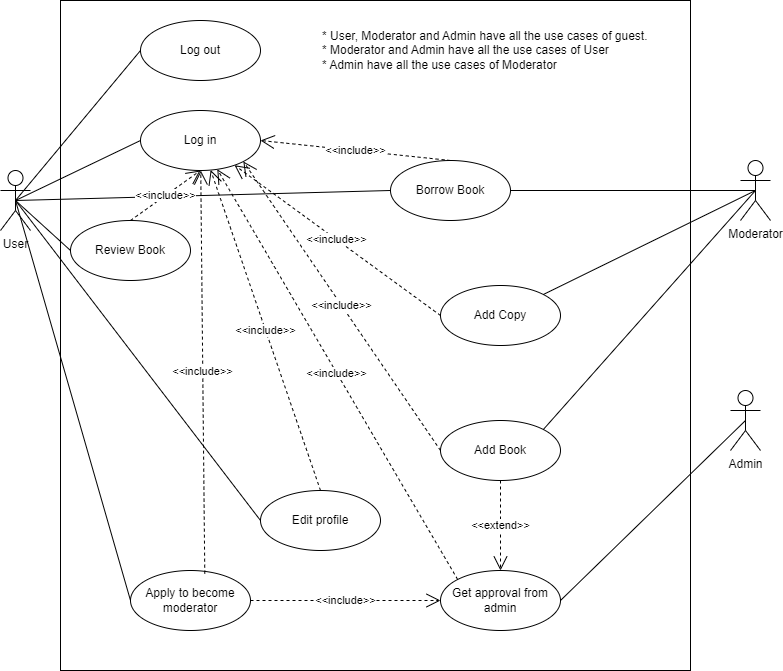

The diagram above was exported from draw.io. Its source (the exported page's mxGraphModel, read from the mxfile embedded in the PNG):
<mxGraphModel dx="1518" dy="709" grid="1" gridSize="10" guides="1" tooltips="1" connect="1" arrows="1" fold="1" page="1" pageScale="1" pageWidth="850" pageHeight="1100" math="0" shadow="0">
  <root>
    <mxCell id="0" />
    <mxCell id="1" parent="0" />
    <mxCell id="hs6IYKk6wgTjDF3D_3x3-1" value="" style="rounded=0;whiteSpace=wrap;html=1;" vertex="1" parent="1">
      <mxGeometry x="110" y="20" width="630" height="670" as="geometry" />
    </mxCell>
    <mxCell id="hs6IYKk6wgTjDF3D_3x3-2" value="User" style="shape=umlActor;verticalLabelPosition=bottom;verticalAlign=top;html=1;outlineConnect=0;" vertex="1" parent="1">
      <mxGeometry x="50" y="190" width="30" height="60" as="geometry" />
    </mxCell>
    <mxCell id="hs6IYKk6wgTjDF3D_3x3-3" value="Moderator" style="shape=umlActor;verticalLabelPosition=bottom;verticalAlign=top;html=1;outlineConnect=0;" vertex="1" parent="1">
      <mxGeometry x="790" y="180" width="30" height="60" as="geometry" />
    </mxCell>
    <mxCell id="hs6IYKk6wgTjDF3D_3x3-4" value="* User, Moderator and Admin have all the use cases of guest.&lt;div&gt;* Moderator and Admin have all the use cases of User&lt;/div&gt;&lt;div&gt;* Admin have all the use cases of Moderator&lt;/div&gt;" style="text;html=1;align=left;verticalAlign=middle;whiteSpace=wrap;rounded=0;" vertex="1" parent="1">
      <mxGeometry x="370" y="55" width="360" height="30" as="geometry" />
    </mxCell>
    <mxCell id="hs6IYKk6wgTjDF3D_3x3-5" value="Log in" style="ellipse;whiteSpace=wrap;html=1;" vertex="1" parent="1">
      <mxGeometry x="190" y="130" width="120" height="60" as="geometry" />
    </mxCell>
    <mxCell id="hs6IYKk6wgTjDF3D_3x3-6" value="" style="endArrow=none;html=1;rounded=0;exitX=0.5;exitY=0.5;exitDx=0;exitDy=0;exitPerimeter=0;entryX=0;entryY=0.5;entryDx=0;entryDy=0;" edge="1" parent="1" source="hs6IYKk6wgTjDF3D_3x3-2" target="hs6IYKk6wgTjDF3D_3x3-5">
      <mxGeometry width="50" height="50" relative="1" as="geometry">
        <mxPoint x="550" y="260" as="sourcePoint" />
        <mxPoint x="600" y="210" as="targetPoint" />
      </mxGeometry>
    </mxCell>
    <mxCell id="hs6IYKk6wgTjDF3D_3x3-7" value="Review Book" style="ellipse;whiteSpace=wrap;html=1;" vertex="1" parent="1">
      <mxGeometry x="120" y="240" width="120" height="60" as="geometry" />
    </mxCell>
    <mxCell id="hs6IYKk6wgTjDF3D_3x3-8" value="Borrow Book" style="ellipse;whiteSpace=wrap;html=1;" vertex="1" parent="1">
      <mxGeometry x="440" y="180" width="120" height="60" as="geometry" />
    </mxCell>
    <mxCell id="hs6IYKk6wgTjDF3D_3x3-10" value="" style="endArrow=none;html=1;rounded=0;exitX=0.5;exitY=0.5;exitDx=0;exitDy=0;exitPerimeter=0;entryX=0;entryY=0.5;entryDx=0;entryDy=0;" edge="1" parent="1" source="hs6IYKk6wgTjDF3D_3x3-2" target="hs6IYKk6wgTjDF3D_3x3-8">
      <mxGeometry width="50" height="50" relative="1" as="geometry">
        <mxPoint x="75" y="230" as="sourcePoint" />
        <mxPoint x="200" y="170" as="targetPoint" />
      </mxGeometry>
    </mxCell>
    <mxCell id="hs6IYKk6wgTjDF3D_3x3-11" value="" style="endArrow=none;html=1;rounded=0;exitX=1;exitY=0.5;exitDx=0;exitDy=0;entryX=0.5;entryY=0.5;entryDx=0;entryDy=0;entryPerimeter=0;" edge="1" parent="1" source="hs6IYKk6wgTjDF3D_3x3-8" target="hs6IYKk6wgTjDF3D_3x3-3">
      <mxGeometry width="50" height="50" relative="1" as="geometry">
        <mxPoint x="85" y="240" as="sourcePoint" />
        <mxPoint x="210" y="180" as="targetPoint" />
      </mxGeometry>
    </mxCell>
    <mxCell id="hs6IYKk6wgTjDF3D_3x3-13" value="&amp;lt;&amp;lt;include&amp;gt;&amp;gt;" style="endArrow=open;endSize=12;dashed=1;html=1;rounded=0;exitX=0.5;exitY=0;exitDx=0;exitDy=0;entryX=1;entryY=0.5;entryDx=0;entryDy=0;" edge="1" parent="1" source="hs6IYKk6wgTjDF3D_3x3-8" target="hs6IYKk6wgTjDF3D_3x3-5">
      <mxGeometry width="160" relative="1" as="geometry">
        <mxPoint x="430" y="140" as="sourcePoint" />
        <mxPoint x="590" y="140" as="targetPoint" />
      </mxGeometry>
    </mxCell>
    <mxCell id="hs6IYKk6wgTjDF3D_3x3-14" value="&amp;lt;&amp;lt;include&amp;gt;&amp;gt;" style="endArrow=open;endSize=12;dashed=1;html=1;rounded=0;exitX=0.5;exitY=0;exitDx=0;exitDy=0;entryX=0.5;entryY=1;entryDx=0;entryDy=0;" edge="1" parent="1" source="hs6IYKk6wgTjDF3D_3x3-7" target="hs6IYKk6wgTjDF3D_3x3-5">
      <mxGeometry x="0.0026" width="160" relative="1" as="geometry">
        <mxPoint x="450" y="190" as="sourcePoint" />
        <mxPoint x="320" y="170" as="targetPoint" />
        <mxPoint as="offset" />
      </mxGeometry>
    </mxCell>
    <mxCell id="hs6IYKk6wgTjDF3D_3x3-15" value="" style="endArrow=none;html=1;rounded=0;exitX=0.5;exitY=0.5;exitDx=0;exitDy=0;exitPerimeter=0;entryX=0;entryY=0.5;entryDx=0;entryDy=0;" edge="1" parent="1" source="hs6IYKk6wgTjDF3D_3x3-2" target="hs6IYKk6wgTjDF3D_3x3-7">
      <mxGeometry width="50" height="50" relative="1" as="geometry">
        <mxPoint x="75" y="230" as="sourcePoint" />
        <mxPoint x="390" y="220" as="targetPoint" />
      </mxGeometry>
    </mxCell>
    <mxCell id="hs6IYKk6wgTjDF3D_3x3-16" value="Add Copy" style="ellipse;whiteSpace=wrap;html=1;" vertex="1" parent="1">
      <mxGeometry x="490" y="305" width="120" height="60" as="geometry" />
    </mxCell>
    <mxCell id="hs6IYKk6wgTjDF3D_3x3-17" value="" style="endArrow=none;html=1;rounded=0;entryX=1;entryY=0;entryDx=0;entryDy=0;exitX=0.5;exitY=0.5;exitDx=0;exitDy=0;exitPerimeter=0;" edge="1" parent="1" source="hs6IYKk6wgTjDF3D_3x3-3" target="hs6IYKk6wgTjDF3D_3x3-16">
      <mxGeometry width="50" height="50" relative="1" as="geometry">
        <mxPoint x="75" y="230" as="sourcePoint" />
        <mxPoint x="200" y="345" as="targetPoint" />
      </mxGeometry>
    </mxCell>
    <mxCell id="hs6IYKk6wgTjDF3D_3x3-19" value="Add Book" style="ellipse;whiteSpace=wrap;html=1;" vertex="1" parent="1">
      <mxGeometry x="490" y="440" width="120" height="60" as="geometry" />
    </mxCell>
    <mxCell id="hs6IYKk6wgTjDF3D_3x3-20" value="Admin" style="shape=umlActor;verticalLabelPosition=bottom;verticalAlign=top;html=1;outlineConnect=0;" vertex="1" parent="1">
      <mxGeometry x="780" y="410" width="30" height="60" as="geometry" />
    </mxCell>
    <mxCell id="hs6IYKk6wgTjDF3D_3x3-22" value="" style="endArrow=none;html=1;rounded=0;entryX=1;entryY=0;entryDx=0;entryDy=0;exitX=0.5;exitY=0.5;exitDx=0;exitDy=0;exitPerimeter=0;" edge="1" parent="1" source="hs6IYKk6wgTjDF3D_3x3-3" target="hs6IYKk6wgTjDF3D_3x3-19">
      <mxGeometry width="50" height="50" relative="1" as="geometry">
        <mxPoint x="805" y="450" as="sourcePoint" />
        <mxPoint x="610" y="430" as="targetPoint" />
      </mxGeometry>
    </mxCell>
    <mxCell id="hs6IYKk6wgTjDF3D_3x3-23" value="Get approval from admin" style="ellipse;whiteSpace=wrap;html=1;" vertex="1" parent="1">
      <mxGeometry x="490" y="590" width="120" height="60" as="geometry" />
    </mxCell>
    <mxCell id="hs6IYKk6wgTjDF3D_3x3-24" value="&amp;lt;&amp;lt;extend&amp;gt;&amp;gt;" style="endArrow=open;endSize=12;dashed=1;html=1;rounded=0;exitX=0.5;exitY=1;exitDx=0;exitDy=0;entryX=0.5;entryY=0;entryDx=0;entryDy=0;" edge="1" parent="1" source="hs6IYKk6wgTjDF3D_3x3-19" target="hs6IYKk6wgTjDF3D_3x3-23">
      <mxGeometry width="160" relative="1" as="geometry">
        <mxPoint x="260" y="315" as="sourcePoint" />
        <mxPoint x="260" y="200" as="targetPoint" />
      </mxGeometry>
    </mxCell>
    <mxCell id="hs6IYKk6wgTjDF3D_3x3-25" value="" style="endArrow=none;html=1;rounded=0;entryX=1;entryY=0.5;entryDx=0;entryDy=0;exitX=0.5;exitY=0.5;exitDx=0;exitDy=0;exitPerimeter=0;" edge="1" parent="1" source="hs6IYKk6wgTjDF3D_3x3-20" target="hs6IYKk6wgTjDF3D_3x3-23">
      <mxGeometry width="50" height="50" relative="1" as="geometry">
        <mxPoint x="805" y="450" as="sourcePoint" />
        <mxPoint x="620" y="440" as="targetPoint" />
      </mxGeometry>
    </mxCell>
    <mxCell id="hs6IYKk6wgTjDF3D_3x3-26" value="Apply to become moderator" style="ellipse;whiteSpace=wrap;html=1;" vertex="1" parent="1">
      <mxGeometry x="180" y="590" width="120" height="60" as="geometry" />
    </mxCell>
    <mxCell id="hs6IYKk6wgTjDF3D_3x3-27" value="" style="endArrow=none;html=1;rounded=0;exitX=0.5;exitY=0.5;exitDx=0;exitDy=0;exitPerimeter=0;entryX=0;entryY=0.5;entryDx=0;entryDy=0;" edge="1" parent="1" source="hs6IYKk6wgTjDF3D_3x3-2" target="hs6IYKk6wgTjDF3D_3x3-26">
      <mxGeometry width="50" height="50" relative="1" as="geometry">
        <mxPoint x="75" y="230" as="sourcePoint" />
        <mxPoint x="200" y="345" as="targetPoint" />
      </mxGeometry>
    </mxCell>
    <mxCell id="hs6IYKk6wgTjDF3D_3x3-28" value="&amp;lt;&amp;lt;include&amp;gt;&amp;gt;" style="endArrow=open;endSize=12;dashed=1;html=1;rounded=0;entryX=0;entryY=0.5;entryDx=0;entryDy=0;exitX=1;exitY=0.5;exitDx=0;exitDy=0;" edge="1" parent="1" source="hs6IYKk6wgTjDF3D_3x3-26" target="hs6IYKk6wgTjDF3D_3x3-23">
      <mxGeometry x="0.0026" width="160" relative="1" as="geometry">
        <mxPoint x="260" y="315" as="sourcePoint" />
        <mxPoint x="260" y="200" as="targetPoint" />
        <mxPoint as="offset" />
      </mxGeometry>
    </mxCell>
    <mxCell id="hs6IYKk6wgTjDF3D_3x3-31" value="Edit profile" style="ellipse;whiteSpace=wrap;html=1;" vertex="1" parent="1">
      <mxGeometry x="310" y="510" width="120" height="60" as="geometry" />
    </mxCell>
    <mxCell id="hs6IYKk6wgTjDF3D_3x3-32" value="" style="endArrow=none;html=1;rounded=0;exitX=0.5;exitY=0.5;exitDx=0;exitDy=0;exitPerimeter=0;entryX=0;entryY=0.5;entryDx=0;entryDy=0;" edge="1" parent="1" source="hs6IYKk6wgTjDF3D_3x3-2" target="hs6IYKk6wgTjDF3D_3x3-31">
      <mxGeometry width="50" height="50" relative="1" as="geometry">
        <mxPoint x="75" y="230" as="sourcePoint" />
        <mxPoint x="190" y="630" as="targetPoint" />
      </mxGeometry>
    </mxCell>
    <mxCell id="hs6IYKk6wgTjDF3D_3x3-33" value="&amp;lt;&amp;lt;include&amp;gt;&amp;gt;" style="endArrow=open;endSize=12;dashed=1;html=1;rounded=0;entryX=1;entryY=1;entryDx=0;entryDy=0;exitX=0;exitY=0.5;exitDx=0;exitDy=0;" edge="1" parent="1" source="hs6IYKk6wgTjDF3D_3x3-19" target="hs6IYKk6wgTjDF3D_3x3-5">
      <mxGeometry x="0.0026" width="160" relative="1" as="geometry">
        <mxPoint x="310" y="630" as="sourcePoint" />
        <mxPoint x="500" y="630" as="targetPoint" />
        <mxPoint as="offset" />
      </mxGeometry>
    </mxCell>
    <mxCell id="hs6IYKk6wgTjDF3D_3x3-34" value="&amp;lt;&amp;lt;include&amp;gt;&amp;gt;" style="endArrow=open;endSize=12;dashed=1;html=1;rounded=0;exitX=0.5;exitY=0;exitDx=0;exitDy=0;" edge="1" parent="1" source="hs6IYKk6wgTjDF3D_3x3-31" target="hs6IYKk6wgTjDF3D_3x3-5">
      <mxGeometry x="0.0026" width="160" relative="1" as="geometry">
        <mxPoint x="500" y="480" as="sourcePoint" />
        <mxPoint x="303" y="191" as="targetPoint" />
        <mxPoint as="offset" />
      </mxGeometry>
    </mxCell>
    <mxCell id="hs6IYKk6wgTjDF3D_3x3-35" value="&amp;lt;&amp;lt;include&amp;gt;&amp;gt;" style="endArrow=open;endSize=12;dashed=1;html=1;rounded=0;exitX=0;exitY=0;exitDx=0;exitDy=0;" edge="1" parent="1" source="hs6IYKk6wgTjDF3D_3x3-23" target="hs6IYKk6wgTjDF3D_3x3-5">
      <mxGeometry x="0.0026" width="160" relative="1" as="geometry">
        <mxPoint x="510" y="490" as="sourcePoint" />
        <mxPoint x="313" y="201" as="targetPoint" />
        <mxPoint as="offset" />
      </mxGeometry>
    </mxCell>
    <mxCell id="hs6IYKk6wgTjDF3D_3x3-36" style="edgeStyle=orthogonalEdgeStyle;rounded=0;orthogonalLoop=1;jettySize=auto;html=1;exitX=0.5;exitY=1;exitDx=0;exitDy=0;" edge="1" parent="1" source="hs6IYKk6wgTjDF3D_3x3-7" target="hs6IYKk6wgTjDF3D_3x3-7">
      <mxGeometry relative="1" as="geometry" />
    </mxCell>
    <mxCell id="hs6IYKk6wgTjDF3D_3x3-37" value="&amp;lt;&amp;lt;include&amp;gt;&amp;gt;" style="endArrow=open;endSize=12;dashed=1;html=1;rounded=0;exitX=0.619;exitY=0.052;exitDx=0;exitDy=0;exitPerimeter=0;" edge="1" parent="1" source="hs6IYKk6wgTjDF3D_3x3-26" target="hs6IYKk6wgTjDF3D_3x3-5">
      <mxGeometry x="0.0026" width="160" relative="1" as="geometry">
        <mxPoint x="380" y="520" as="sourcePoint" />
        <mxPoint x="270" y="200" as="targetPoint" />
        <mxPoint as="offset" />
      </mxGeometry>
    </mxCell>
    <mxCell id="hs6IYKk6wgTjDF3D_3x3-38" value="&amp;lt;&amp;lt;include&amp;gt;&amp;gt;" style="endArrow=open;endSize=12;dashed=1;html=1;rounded=0;exitX=0;exitY=0.5;exitDx=0;exitDy=0;" edge="1" parent="1" source="hs6IYKk6wgTjDF3D_3x3-16" target="hs6IYKk6wgTjDF3D_3x3-5">
      <mxGeometry x="0.0026" width="160" relative="1" as="geometry">
        <mxPoint x="390" y="530" as="sourcePoint" />
        <mxPoint x="280" y="210" as="targetPoint" />
        <mxPoint as="offset" />
      </mxGeometry>
    </mxCell>
    <mxCell id="hs6IYKk6wgTjDF3D_3x3-39" value="Log out" style="ellipse;whiteSpace=wrap;html=1;" vertex="1" parent="1">
      <mxGeometry x="190" y="40" width="120" height="60" as="geometry" />
    </mxCell>
    <mxCell id="hs6IYKk6wgTjDF3D_3x3-42" value="" style="endArrow=none;html=1;rounded=0;exitX=0.5;exitY=0.5;exitDx=0;exitDy=0;exitPerimeter=0;entryX=0;entryY=0.5;entryDx=0;entryDy=0;" edge="1" parent="1" source="hs6IYKk6wgTjDF3D_3x3-2" target="hs6IYKk6wgTjDF3D_3x3-39">
      <mxGeometry width="50" height="50" relative="1" as="geometry">
        <mxPoint x="75" y="230" as="sourcePoint" />
        <mxPoint x="200" y="170" as="targetPoint" />
      </mxGeometry>
    </mxCell>
  </root>
</mxGraphModel>